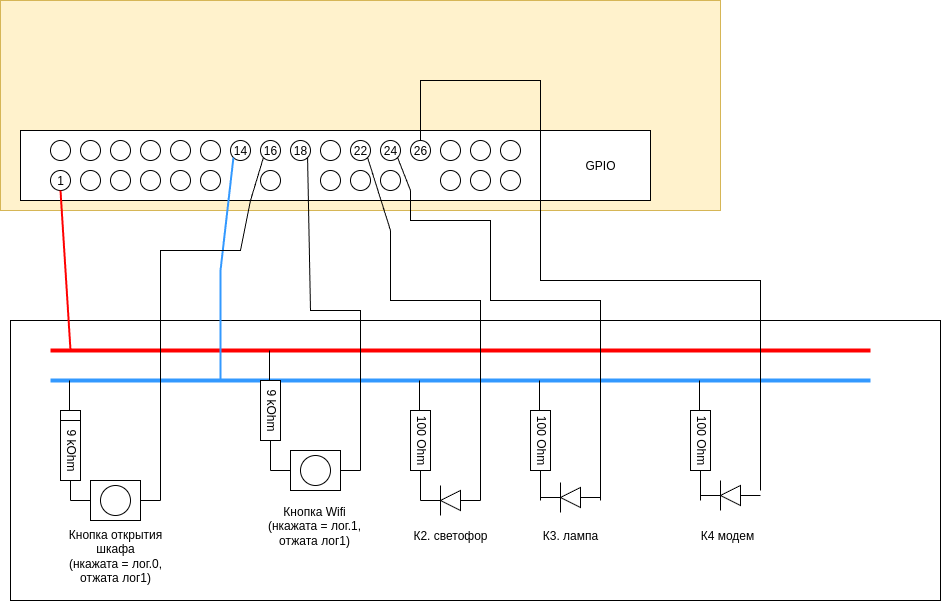

The diagram above was exported from draw.io. Its source (the exported page's mxGraphModel, read from the mxfile embedded in the PNG):
<mxGraphModel dx="954" dy="610" grid="1" gridSize="10" guides="1" tooltips="1" connect="1" arrows="1" fold="1" page="1" pageScale="1" pageWidth="827" pageHeight="1169" math="0" shadow="0">
  <root>
    <mxCell id="0" />
    <mxCell id="1" parent="0" />
    <mxCell id="Dsch31ZrVeKq7lY6bDxy-1" value="" style="rounded=0;whiteSpace=wrap;html=1;fillColor=#fff2cc;strokeColor=#d6b656;" vertex="1" parent="1">
      <mxGeometry x="150" y="190" width="720" height="210" as="geometry" />
    </mxCell>
    <mxCell id="Dsch31ZrVeKq7lY6bDxy-2" value="" style="rounded=0;whiteSpace=wrap;html=1;" vertex="1" parent="1">
      <mxGeometry x="170" y="320" width="630" height="70" as="geometry" />
    </mxCell>
    <mxCell id="Dsch31ZrVeKq7lY6bDxy-3" value="1" style="ellipse;whiteSpace=wrap;html=1;aspect=fixed;" vertex="1" parent="1">
      <mxGeometry x="200" y="360" width="20" height="20" as="geometry" />
    </mxCell>
    <mxCell id="Dsch31ZrVeKq7lY6bDxy-4" value="" style="ellipse;whiteSpace=wrap;html=1;aspect=fixed;" vertex="1" parent="1">
      <mxGeometry x="200" y="330" width="20" height="20" as="geometry" />
    </mxCell>
    <mxCell id="Dsch31ZrVeKq7lY6bDxy-5" value="" style="ellipse;whiteSpace=wrap;html=1;aspect=fixed;" vertex="1" parent="1">
      <mxGeometry x="230" y="330" width="20" height="20" as="geometry" />
    </mxCell>
    <mxCell id="Dsch31ZrVeKq7lY6bDxy-6" value="" style="ellipse;whiteSpace=wrap;html=1;aspect=fixed;" vertex="1" parent="1">
      <mxGeometry x="230" y="360" width="20" height="20" as="geometry" />
    </mxCell>
    <mxCell id="Dsch31ZrVeKq7lY6bDxy-7" value="" style="ellipse;whiteSpace=wrap;html=1;aspect=fixed;" vertex="1" parent="1">
      <mxGeometry x="260" y="330" width="20" height="20" as="geometry" />
    </mxCell>
    <mxCell id="Dsch31ZrVeKq7lY6bDxy-8" value="" style="ellipse;whiteSpace=wrap;html=1;aspect=fixed;" vertex="1" parent="1">
      <mxGeometry x="260" y="360" width="20" height="20" as="geometry" />
    </mxCell>
    <mxCell id="Dsch31ZrVeKq7lY6bDxy-9" value="" style="ellipse;whiteSpace=wrap;html=1;aspect=fixed;" vertex="1" parent="1">
      <mxGeometry x="290" y="330" width="20" height="20" as="geometry" />
    </mxCell>
    <mxCell id="Dsch31ZrVeKq7lY6bDxy-10" value="" style="ellipse;whiteSpace=wrap;html=1;aspect=fixed;" vertex="1" parent="1">
      <mxGeometry x="290" y="360" width="20" height="20" as="geometry" />
    </mxCell>
    <mxCell id="Dsch31ZrVeKq7lY6bDxy-11" value="" style="ellipse;whiteSpace=wrap;html=1;aspect=fixed;" vertex="1" parent="1">
      <mxGeometry x="320" y="330" width="20" height="20" as="geometry" />
    </mxCell>
    <mxCell id="Dsch31ZrVeKq7lY6bDxy-12" value="" style="ellipse;whiteSpace=wrap;html=1;aspect=fixed;" vertex="1" parent="1">
      <mxGeometry x="320" y="360" width="20" height="20" as="geometry" />
    </mxCell>
    <mxCell id="Dsch31ZrVeKq7lY6bDxy-13" value="" style="ellipse;whiteSpace=wrap;html=1;aspect=fixed;" vertex="1" parent="1">
      <mxGeometry x="350" y="330" width="20" height="20" as="geometry" />
    </mxCell>
    <mxCell id="Dsch31ZrVeKq7lY6bDxy-14" value="" style="ellipse;whiteSpace=wrap;html=1;aspect=fixed;" vertex="1" parent="1">
      <mxGeometry x="350" y="360" width="20" height="20" as="geometry" />
    </mxCell>
    <mxCell id="Dsch31ZrVeKq7lY6bDxy-15" value="14" style="ellipse;whiteSpace=wrap;html=1;aspect=fixed;" vertex="1" parent="1">
      <mxGeometry x="380" y="330" width="20" height="20" as="geometry" />
    </mxCell>
    <mxCell id="Dsch31ZrVeKq7lY6bDxy-17" value="16" style="ellipse;whiteSpace=wrap;html=1;aspect=fixed;" vertex="1" parent="1">
      <mxGeometry x="410" y="330" width="20" height="20" as="geometry" />
    </mxCell>
    <mxCell id="Dsch31ZrVeKq7lY6bDxy-18" value="" style="ellipse;whiteSpace=wrap;html=1;aspect=fixed;" vertex="1" parent="1">
      <mxGeometry x="410" y="360" width="20" height="20" as="geometry" />
    </mxCell>
    <mxCell id="Dsch31ZrVeKq7lY6bDxy-19" value="18" style="ellipse;whiteSpace=wrap;html=1;aspect=fixed;" vertex="1" parent="1">
      <mxGeometry x="440" y="330" width="20" height="20" as="geometry" />
    </mxCell>
    <mxCell id="Dsch31ZrVeKq7lY6bDxy-21" value="" style="ellipse;whiteSpace=wrap;html=1;aspect=fixed;" vertex="1" parent="1">
      <mxGeometry x="470" y="330" width="20" height="20" as="geometry" />
    </mxCell>
    <mxCell id="Dsch31ZrVeKq7lY6bDxy-22" value="" style="ellipse;whiteSpace=wrap;html=1;aspect=fixed;" vertex="1" parent="1">
      <mxGeometry x="470" y="360" width="20" height="20" as="geometry" />
    </mxCell>
    <mxCell id="Dsch31ZrVeKq7lY6bDxy-23" value="22" style="ellipse;whiteSpace=wrap;html=1;aspect=fixed;" vertex="1" parent="1">
      <mxGeometry x="500" y="330" width="20" height="20" as="geometry" />
    </mxCell>
    <mxCell id="Dsch31ZrVeKq7lY6bDxy-24" value="" style="ellipse;whiteSpace=wrap;html=1;aspect=fixed;" vertex="1" parent="1">
      <mxGeometry x="500" y="360" width="20" height="20" as="geometry" />
    </mxCell>
    <mxCell id="Dsch31ZrVeKq7lY6bDxy-25" value="24" style="ellipse;whiteSpace=wrap;html=1;aspect=fixed;" vertex="1" parent="1">
      <mxGeometry x="530" y="330" width="20" height="20" as="geometry" />
    </mxCell>
    <mxCell id="Dsch31ZrVeKq7lY6bDxy-26" value="" style="ellipse;whiteSpace=wrap;html=1;aspect=fixed;" vertex="1" parent="1">
      <mxGeometry x="530" y="360" width="20" height="20" as="geometry" />
    </mxCell>
    <mxCell id="Dsch31ZrVeKq7lY6bDxy-27" value="26" style="ellipse;whiteSpace=wrap;html=1;aspect=fixed;" vertex="1" parent="1">
      <mxGeometry x="560" y="330" width="20" height="20" as="geometry" />
    </mxCell>
    <mxCell id="Dsch31ZrVeKq7lY6bDxy-29" value="" style="ellipse;whiteSpace=wrap;html=1;aspect=fixed;" vertex="1" parent="1">
      <mxGeometry x="590" y="330" width="20" height="20" as="geometry" />
    </mxCell>
    <mxCell id="Dsch31ZrVeKq7lY6bDxy-30" value="" style="ellipse;whiteSpace=wrap;html=1;aspect=fixed;" vertex="1" parent="1">
      <mxGeometry x="590" y="360" width="20" height="20" as="geometry" />
    </mxCell>
    <mxCell id="Dsch31ZrVeKq7lY6bDxy-31" value="" style="ellipse;whiteSpace=wrap;html=1;aspect=fixed;" vertex="1" parent="1">
      <mxGeometry x="620" y="330" width="20" height="20" as="geometry" />
    </mxCell>
    <mxCell id="Dsch31ZrVeKq7lY6bDxy-32" value="" style="ellipse;whiteSpace=wrap;html=1;aspect=fixed;" vertex="1" parent="1">
      <mxGeometry x="620" y="360" width="20" height="20" as="geometry" />
    </mxCell>
    <mxCell id="Dsch31ZrVeKq7lY6bDxy-33" value="" style="ellipse;whiteSpace=wrap;html=1;aspect=fixed;" vertex="1" parent="1">
      <mxGeometry x="650" y="330" width="20" height="20" as="geometry" />
    </mxCell>
    <mxCell id="Dsch31ZrVeKq7lY6bDxy-34" value="" style="ellipse;whiteSpace=wrap;html=1;aspect=fixed;" vertex="1" parent="1">
      <mxGeometry x="650" y="360" width="20" height="20" as="geometry" />
    </mxCell>
    <mxCell id="Dsch31ZrVeKq7lY6bDxy-37" value="GPIO" style="text;html=1;align=center;verticalAlign=middle;whiteSpace=wrap;rounded=0;" vertex="1" parent="1">
      <mxGeometry x="720" y="340" width="60" height="30" as="geometry" />
    </mxCell>
    <mxCell id="Dsch31ZrVeKq7lY6bDxy-38" value="" style="rounded=0;whiteSpace=wrap;html=1;" vertex="1" parent="1">
      <mxGeometry x="160" y="510" width="930" height="280" as="geometry" />
    </mxCell>
    <mxCell id="Dsch31ZrVeKq7lY6bDxy-40" value="" style="endArrow=none;html=1;rounded=0;strokeWidth=4;strokeColor=#FF0000;" edge="1" parent="1">
      <mxGeometry width="50" height="50" relative="1" as="geometry">
        <mxPoint x="200" y="540" as="sourcePoint" />
        <mxPoint x="1020" y="540" as="targetPoint" />
      </mxGeometry>
    </mxCell>
    <mxCell id="Dsch31ZrVeKq7lY6bDxy-41" value="" style="endArrow=none;html=1;rounded=0;entryX=0.5;entryY=1;entryDx=0;entryDy=0;strokeColor=#FF0000;strokeWidth=2;" edge="1" parent="1" target="Dsch31ZrVeKq7lY6bDxy-3">
      <mxGeometry width="50" height="50" relative="1" as="geometry">
        <mxPoint x="220" y="540" as="sourcePoint" />
        <mxPoint x="440" y="430" as="targetPoint" />
      </mxGeometry>
    </mxCell>
    <mxCell id="Dsch31ZrVeKq7lY6bDxy-42" value="" style="endArrow=none;html=1;rounded=0;strokeWidth=4;strokeColor=#3399FF;" edge="1" parent="1">
      <mxGeometry width="50" height="50" relative="1" as="geometry">
        <mxPoint x="200" y="570" as="sourcePoint" />
        <mxPoint x="1020" y="570" as="targetPoint" />
      </mxGeometry>
    </mxCell>
    <mxCell id="Dsch31ZrVeKq7lY6bDxy-43" value="" style="endArrow=none;html=1;rounded=0;entryX=0;entryY=1;entryDx=0;entryDy=0;strokeColor=#3399FF;strokeWidth=2;" edge="1" parent="1" target="Dsch31ZrVeKq7lY6bDxy-15">
      <mxGeometry width="50" height="50" relative="1" as="geometry">
        <mxPoint x="370" y="570" as="sourcePoint" />
        <mxPoint x="380" y="340" as="targetPoint" />
        <Array as="points">
          <mxPoint x="370" y="460" />
        </Array>
      </mxGeometry>
    </mxCell>
    <mxCell id="Dsch31ZrVeKq7lY6bDxy-54" value="" style="group;rotation=90;" vertex="1" connectable="0" parent="1">
      <mxGeometry x="160" y="620" width="120" height="20" as="geometry" />
    </mxCell>
    <mxCell id="Dsch31ZrVeKq7lY6bDxy-48" value="9 kOhm" style="rounded=0;whiteSpace=wrap;html=1;rotation=90;" vertex="1" parent="Dsch31ZrVeKq7lY6bDxy-54">
      <mxGeometry x="30" width="60" height="20" as="geometry" />
    </mxCell>
    <mxCell id="Dsch31ZrVeKq7lY6bDxy-49" value="" style="endArrow=none;html=1;rounded=0;exitX=0;exitY=0.25;exitDx=0;exitDy=0;" edge="1" parent="Dsch31ZrVeKq7lY6bDxy-54">
      <mxGeometry width="50" height="50" relative="1" as="geometry">
        <mxPoint x="59" y="-20" as="sourcePoint" />
        <mxPoint x="59" y="-50" as="targetPoint" />
      </mxGeometry>
    </mxCell>
    <mxCell id="Dsch31ZrVeKq7lY6bDxy-50" value="" style="endArrow=none;html=1;rounded=0;exitX=0;exitY=0.25;exitDx=0;exitDy=0;" edge="1" parent="Dsch31ZrVeKq7lY6bDxy-54">
      <mxGeometry width="50" height="50" relative="1" as="geometry">
        <mxPoint x="60" y="70" as="sourcePoint" />
        <mxPoint x="60" y="40" as="targetPoint" />
      </mxGeometry>
    </mxCell>
    <mxCell id="Dsch31ZrVeKq7lY6bDxy-55" value="" style="group;rotation=90;" vertex="1" connectable="0" parent="1">
      <mxGeometry x="510" y="620" width="120" height="20" as="geometry" />
    </mxCell>
    <mxCell id="Dsch31ZrVeKq7lY6bDxy-51" value="100 Ohm" style="rounded=0;whiteSpace=wrap;html=1;rotation=90;" vertex="1" parent="Dsch31ZrVeKq7lY6bDxy-55">
      <mxGeometry x="30" width="60" height="20" as="geometry" />
    </mxCell>
    <mxCell id="Dsch31ZrVeKq7lY6bDxy-52" value="" style="endArrow=none;html=1;rounded=0;exitX=0;exitY=0.25;exitDx=0;exitDy=0;" edge="1" parent="Dsch31ZrVeKq7lY6bDxy-55">
      <mxGeometry width="50" height="50" relative="1" as="geometry">
        <mxPoint x="59" y="-20" as="sourcePoint" />
        <mxPoint x="59" y="-50" as="targetPoint" />
      </mxGeometry>
    </mxCell>
    <mxCell id="Dsch31ZrVeKq7lY6bDxy-53" value="" style="endArrow=none;html=1;rounded=0;exitX=0;exitY=0.25;exitDx=0;exitDy=0;" edge="1" parent="Dsch31ZrVeKq7lY6bDxy-55">
      <mxGeometry width="50" height="50" relative="1" as="geometry">
        <mxPoint x="60" y="70" as="sourcePoint" />
        <mxPoint x="60" y="40" as="targetPoint" />
      </mxGeometry>
    </mxCell>
    <mxCell id="Dsch31ZrVeKq7lY6bDxy-56" value="9 kOhm" style="rounded=0;whiteSpace=wrap;html=1;rotation=90;" vertex="1" parent="1">
      <mxGeometry x="190" y="630" width="60" height="20" as="geometry" />
    </mxCell>
    <mxCell id="Dsch31ZrVeKq7lY6bDxy-57" value="" style="group;rotation=90;" vertex="1" connectable="0" parent="1">
      <mxGeometry x="360" y="590" width="120" height="20" as="geometry" />
    </mxCell>
    <mxCell id="Dsch31ZrVeKq7lY6bDxy-58" value="9 kOhm" style="rounded=0;whiteSpace=wrap;html=1;rotation=90;" vertex="1" parent="Dsch31ZrVeKq7lY6bDxy-57">
      <mxGeometry x="30" width="60" height="20" as="geometry" />
    </mxCell>
    <mxCell id="Dsch31ZrVeKq7lY6bDxy-59" value="" style="endArrow=none;html=1;rounded=0;exitX=0;exitY=0.25;exitDx=0;exitDy=0;" edge="1" parent="Dsch31ZrVeKq7lY6bDxy-57">
      <mxGeometry width="50" height="50" relative="1" as="geometry">
        <mxPoint x="59" y="-20" as="sourcePoint" />
        <mxPoint x="59" y="-50" as="targetPoint" />
      </mxGeometry>
    </mxCell>
    <mxCell id="Dsch31ZrVeKq7lY6bDxy-60" value="" style="endArrow=none;html=1;rounded=0;exitX=0;exitY=0.25;exitDx=0;exitDy=0;" edge="1" parent="Dsch31ZrVeKq7lY6bDxy-57">
      <mxGeometry width="50" height="50" relative="1" as="geometry">
        <mxPoint x="60" y="70" as="sourcePoint" />
        <mxPoint x="60" y="40" as="targetPoint" />
      </mxGeometry>
    </mxCell>
    <mxCell id="Dsch31ZrVeKq7lY6bDxy-65" value="" style="group" vertex="1" connectable="0" parent="1">
      <mxGeometry x="420" y="640" width="90" height="40" as="geometry" />
    </mxCell>
    <mxCell id="Dsch31ZrVeKq7lY6bDxy-61" value="" style="rounded=0;whiteSpace=wrap;html=1;" vertex="1" parent="Dsch31ZrVeKq7lY6bDxy-65">
      <mxGeometry x="20" width="50" height="40" as="geometry" />
    </mxCell>
    <mxCell id="Dsch31ZrVeKq7lY6bDxy-62" value="" style="ellipse;whiteSpace=wrap;html=1;aspect=fixed;" vertex="1" parent="Dsch31ZrVeKq7lY6bDxy-65">
      <mxGeometry x="30" y="5" width="30" height="30" as="geometry" />
    </mxCell>
    <mxCell id="Dsch31ZrVeKq7lY6bDxy-63" value="" style="endArrow=none;html=1;rounded=0;" edge="1" parent="Dsch31ZrVeKq7lY6bDxy-65">
      <mxGeometry width="50" height="50" relative="1" as="geometry">
        <mxPoint x="70" y="20" as="sourcePoint" />
        <mxPoint x="90" y="20" as="targetPoint" />
      </mxGeometry>
    </mxCell>
    <mxCell id="Dsch31ZrVeKq7lY6bDxy-64" value="" style="endArrow=none;html=1;rounded=0;" edge="1" parent="Dsch31ZrVeKq7lY6bDxy-65">
      <mxGeometry width="50" height="50" relative="1" as="geometry">
        <mxPoint y="20" as="sourcePoint" />
        <mxPoint x="20" y="20" as="targetPoint" />
      </mxGeometry>
    </mxCell>
    <mxCell id="Dsch31ZrVeKq7lY6bDxy-66" value="" style="group" vertex="1" connectable="0" parent="1">
      <mxGeometry x="220" y="670" width="90" height="40" as="geometry" />
    </mxCell>
    <mxCell id="Dsch31ZrVeKq7lY6bDxy-67" value="" style="rounded=0;whiteSpace=wrap;html=1;" vertex="1" parent="Dsch31ZrVeKq7lY6bDxy-66">
      <mxGeometry x="20" width="50" height="40" as="geometry" />
    </mxCell>
    <mxCell id="Dsch31ZrVeKq7lY6bDxy-68" value="" style="ellipse;whiteSpace=wrap;html=1;aspect=fixed;" vertex="1" parent="Dsch31ZrVeKq7lY6bDxy-66">
      <mxGeometry x="30" y="5" width="30" height="30" as="geometry" />
    </mxCell>
    <mxCell id="Dsch31ZrVeKq7lY6bDxy-69" value="" style="endArrow=none;html=1;rounded=0;" edge="1" parent="Dsch31ZrVeKq7lY6bDxy-66">
      <mxGeometry width="50" height="50" relative="1" as="geometry">
        <mxPoint x="70" y="20" as="sourcePoint" />
        <mxPoint x="90" y="20" as="targetPoint" />
      </mxGeometry>
    </mxCell>
    <mxCell id="Dsch31ZrVeKq7lY6bDxy-70" value="" style="endArrow=none;html=1;rounded=0;" edge="1" parent="Dsch31ZrVeKq7lY6bDxy-66">
      <mxGeometry width="50" height="50" relative="1" as="geometry">
        <mxPoint y="20" as="sourcePoint" />
        <mxPoint x="20" y="20" as="targetPoint" />
      </mxGeometry>
    </mxCell>
    <mxCell id="Dsch31ZrVeKq7lY6bDxy-71" value="" style="endArrow=none;html=1;rounded=0;entryX=0;entryY=1;entryDx=0;entryDy=0;" edge="1" parent="1" target="Dsch31ZrVeKq7lY6bDxy-17">
      <mxGeometry width="50" height="50" relative="1" as="geometry">
        <mxPoint x="310" y="690" as="sourcePoint" />
        <mxPoint x="400" y="580" as="targetPoint" />
        <Array as="points">
          <mxPoint x="310" y="440" />
          <mxPoint x="390" y="440" />
          <mxPoint x="400" y="390" />
        </Array>
      </mxGeometry>
    </mxCell>
    <mxCell id="Dsch31ZrVeKq7lY6bDxy-72" value="Кнопка открытия шкафа&lt;div&gt;(нкажата = лог.0, отжата лог1)&lt;/div&gt;" style="text;html=1;align=center;verticalAlign=middle;whiteSpace=wrap;rounded=0;" vertex="1" parent="1">
      <mxGeometry x="215" y="730" width="100" height="30" as="geometry" />
    </mxCell>
    <mxCell id="Dsch31ZrVeKq7lY6bDxy-78" value="" style="endArrow=none;html=1;rounded=0;entryX=1;entryY=1;entryDx=0;entryDy=0;" edge="1" parent="1" target="Dsch31ZrVeKq7lY6bDxy-19">
      <mxGeometry width="50" height="50" relative="1" as="geometry">
        <mxPoint x="510" y="660" as="sourcePoint" />
        <mxPoint x="400" y="580" as="targetPoint" />
        <Array as="points">
          <mxPoint x="510" y="500" />
          <mxPoint x="460" y="500" />
        </Array>
      </mxGeometry>
    </mxCell>
    <mxCell id="Dsch31ZrVeKq7lY6bDxy-79" value="Кнопка Wifi&lt;div&gt;(нкажата = лог.1, отжата лог1)&lt;/div&gt;" style="text;html=1;align=center;verticalAlign=middle;whiteSpace=wrap;rounded=0;" vertex="1" parent="1">
      <mxGeometry x="414" y="700" width="100" height="30" as="geometry" />
    </mxCell>
    <mxCell id="Dsch31ZrVeKq7lY6bDxy-81" value="" style="group;rotation=90;" vertex="1" connectable="0" parent="1">
      <mxGeometry x="630" y="620" width="120" height="20" as="geometry" />
    </mxCell>
    <mxCell id="Dsch31ZrVeKq7lY6bDxy-82" value="100 Ohm" style="rounded=0;whiteSpace=wrap;html=1;rotation=90;" vertex="1" parent="Dsch31ZrVeKq7lY6bDxy-81">
      <mxGeometry x="30" width="60" height="20" as="geometry" />
    </mxCell>
    <mxCell id="Dsch31ZrVeKq7lY6bDxy-83" value="" style="endArrow=none;html=1;rounded=0;exitX=0;exitY=0.25;exitDx=0;exitDy=0;" edge="1" parent="Dsch31ZrVeKq7lY6bDxy-81">
      <mxGeometry width="50" height="50" relative="1" as="geometry">
        <mxPoint x="59" y="-20" as="sourcePoint" />
        <mxPoint x="59" y="-50" as="targetPoint" />
      </mxGeometry>
    </mxCell>
    <mxCell id="Dsch31ZrVeKq7lY6bDxy-84" value="" style="endArrow=none;html=1;rounded=0;exitX=0;exitY=0.25;exitDx=0;exitDy=0;" edge="1" parent="Dsch31ZrVeKq7lY6bDxy-81">
      <mxGeometry width="50" height="50" relative="1" as="geometry">
        <mxPoint x="60" y="70" as="sourcePoint" />
        <mxPoint x="60" y="40" as="targetPoint" />
      </mxGeometry>
    </mxCell>
    <mxCell id="Dsch31ZrVeKq7lY6bDxy-85" value="" style="group;rotation=90;" vertex="1" connectable="0" parent="1">
      <mxGeometry x="790" y="620" width="120" height="20" as="geometry" />
    </mxCell>
    <mxCell id="Dsch31ZrVeKq7lY6bDxy-86" value="100 Ohm" style="rounded=0;whiteSpace=wrap;html=1;rotation=90;" vertex="1" parent="Dsch31ZrVeKq7lY6bDxy-85">
      <mxGeometry x="30" width="60" height="20" as="geometry" />
    </mxCell>
    <mxCell id="Dsch31ZrVeKq7lY6bDxy-87" value="" style="endArrow=none;html=1;rounded=0;exitX=0;exitY=0.25;exitDx=0;exitDy=0;" edge="1" parent="Dsch31ZrVeKq7lY6bDxy-85">
      <mxGeometry width="50" height="50" relative="1" as="geometry">
        <mxPoint x="59" y="-20" as="sourcePoint" />
        <mxPoint x="59" y="-50" as="targetPoint" />
      </mxGeometry>
    </mxCell>
    <mxCell id="Dsch31ZrVeKq7lY6bDxy-88" value="" style="endArrow=none;html=1;rounded=0;exitX=0;exitY=0.25;exitDx=0;exitDy=0;" edge="1" parent="Dsch31ZrVeKq7lY6bDxy-85">
      <mxGeometry width="50" height="50" relative="1" as="geometry">
        <mxPoint x="60" y="70" as="sourcePoint" />
        <mxPoint x="60" y="40" as="targetPoint" />
      </mxGeometry>
    </mxCell>
    <mxCell id="Dsch31ZrVeKq7lY6bDxy-94" value="" style="group;rotation=-180;" vertex="1" connectable="0" parent="1">
      <mxGeometry x="690" y="672" width="60" height="30" as="geometry" />
    </mxCell>
    <mxCell id="Dsch31ZrVeKq7lY6bDxy-89" value="" style="triangle;whiteSpace=wrap;html=1;rotation=-180;" vertex="1" parent="Dsch31ZrVeKq7lY6bDxy-94">
      <mxGeometry x="20" y="5" width="20" height="20" as="geometry" />
    </mxCell>
    <mxCell id="Dsch31ZrVeKq7lY6bDxy-90" value="" style="endArrow=none;html=1;rounded=0;" edge="1" parent="Dsch31ZrVeKq7lY6bDxy-94">
      <mxGeometry width="50" height="50" relative="1" as="geometry">
        <mxPoint x="20" as="sourcePoint" />
        <mxPoint x="20" y="30" as="targetPoint" />
      </mxGeometry>
    </mxCell>
    <mxCell id="Dsch31ZrVeKq7lY6bDxy-92" value="" style="endArrow=none;html=1;rounded=0;" edge="1" parent="Dsch31ZrVeKq7lY6bDxy-94">
      <mxGeometry width="50" height="50" relative="1" as="geometry">
        <mxPoint x="60" y="15" as="sourcePoint" />
        <mxPoint x="40" y="15" as="targetPoint" />
      </mxGeometry>
    </mxCell>
    <mxCell id="Dsch31ZrVeKq7lY6bDxy-93" value="" style="endArrow=none;html=1;rounded=0;" edge="1" parent="Dsch31ZrVeKq7lY6bDxy-94">
      <mxGeometry width="50" height="50" relative="1" as="geometry">
        <mxPoint x="20" y="15" as="sourcePoint" />
        <mxPoint y="15" as="targetPoint" />
      </mxGeometry>
    </mxCell>
    <mxCell id="Dsch31ZrVeKq7lY6bDxy-95" value="" style="group;rotation=-180;" vertex="1" connectable="0" parent="1">
      <mxGeometry x="850" y="670" width="60" height="30" as="geometry" />
    </mxCell>
    <mxCell id="Dsch31ZrVeKq7lY6bDxy-96" value="" style="triangle;whiteSpace=wrap;html=1;rotation=-180;" vertex="1" parent="Dsch31ZrVeKq7lY6bDxy-95">
      <mxGeometry x="20" y="5" width="20" height="20" as="geometry" />
    </mxCell>
    <mxCell id="Dsch31ZrVeKq7lY6bDxy-97" value="" style="endArrow=none;html=1;rounded=0;" edge="1" parent="Dsch31ZrVeKq7lY6bDxy-95">
      <mxGeometry width="50" height="50" relative="1" as="geometry">
        <mxPoint x="20" as="sourcePoint" />
        <mxPoint x="20" y="30" as="targetPoint" />
      </mxGeometry>
    </mxCell>
    <mxCell id="Dsch31ZrVeKq7lY6bDxy-98" value="" style="endArrow=none;html=1;rounded=0;" edge="1" parent="Dsch31ZrVeKq7lY6bDxy-95">
      <mxGeometry width="50" height="50" relative="1" as="geometry">
        <mxPoint x="60" y="15" as="sourcePoint" />
        <mxPoint x="40" y="15" as="targetPoint" />
      </mxGeometry>
    </mxCell>
    <mxCell id="Dsch31ZrVeKq7lY6bDxy-99" value="" style="endArrow=none;html=1;rounded=0;" edge="1" parent="Dsch31ZrVeKq7lY6bDxy-95">
      <mxGeometry width="50" height="50" relative="1" as="geometry">
        <mxPoint x="20" y="15" as="sourcePoint" />
        <mxPoint y="15" as="targetPoint" />
      </mxGeometry>
    </mxCell>
    <mxCell id="Dsch31ZrVeKq7lY6bDxy-100" value="" style="group;rotation=-180;" vertex="1" connectable="0" parent="1">
      <mxGeometry x="570" y="675" width="60" height="30" as="geometry" />
    </mxCell>
    <mxCell id="Dsch31ZrVeKq7lY6bDxy-101" value="" style="triangle;whiteSpace=wrap;html=1;rotation=-180;" vertex="1" parent="Dsch31ZrVeKq7lY6bDxy-100">
      <mxGeometry x="20" y="5" width="20" height="20" as="geometry" />
    </mxCell>
    <mxCell id="Dsch31ZrVeKq7lY6bDxy-102" value="" style="endArrow=none;html=1;rounded=0;" edge="1" parent="Dsch31ZrVeKq7lY6bDxy-100">
      <mxGeometry width="50" height="50" relative="1" as="geometry">
        <mxPoint x="20" as="sourcePoint" />
        <mxPoint x="20" y="30" as="targetPoint" />
      </mxGeometry>
    </mxCell>
    <mxCell id="Dsch31ZrVeKq7lY6bDxy-103" value="" style="endArrow=none;html=1;rounded=0;" edge="1" parent="Dsch31ZrVeKq7lY6bDxy-100">
      <mxGeometry width="50" height="50" relative="1" as="geometry">
        <mxPoint x="60" y="15" as="sourcePoint" />
        <mxPoint x="40" y="15" as="targetPoint" />
      </mxGeometry>
    </mxCell>
    <mxCell id="Dsch31ZrVeKq7lY6bDxy-104" value="" style="endArrow=none;html=1;rounded=0;" edge="1" parent="Dsch31ZrVeKq7lY6bDxy-100">
      <mxGeometry width="50" height="50" relative="1" as="geometry">
        <mxPoint x="20" y="15" as="sourcePoint" />
        <mxPoint y="15" as="targetPoint" />
      </mxGeometry>
    </mxCell>
    <mxCell id="Dsch31ZrVeKq7lY6bDxy-107" value="" style="endArrow=none;html=1;rounded=0;exitX=1;exitY=1;exitDx=0;exitDy=0;" edge="1" parent="1" source="Dsch31ZrVeKq7lY6bDxy-23">
      <mxGeometry width="50" height="50" relative="1" as="geometry">
        <mxPoint x="220" y="580" as="sourcePoint" />
        <mxPoint x="630" y="690" as="targetPoint" />
        <Array as="points">
          <mxPoint x="540" y="420" />
          <mxPoint x="540" y="490" />
          <mxPoint x="630" y="490" />
        </Array>
      </mxGeometry>
    </mxCell>
    <mxCell id="Dsch31ZrVeKq7lY6bDxy-108" value="К2. светофор" style="text;html=1;align=center;verticalAlign=middle;whiteSpace=wrap;rounded=0;" vertex="1" parent="1">
      <mxGeometry x="550" y="710" width="100" height="30" as="geometry" />
    </mxCell>
    <mxCell id="Dsch31ZrVeKq7lY6bDxy-111" value="" style="endArrow=none;html=1;rounded=0;entryX=1;entryY=1;entryDx=0;entryDy=0;" edge="1" parent="1" target="Dsch31ZrVeKq7lY6bDxy-25">
      <mxGeometry width="50" height="50" relative="1" as="geometry">
        <mxPoint x="750" y="690" as="sourcePoint" />
        <mxPoint x="580" y="540" as="targetPoint" />
        <Array as="points">
          <mxPoint x="750" y="490" />
          <mxPoint x="640" y="490" />
          <mxPoint x="640" y="410" />
          <mxPoint x="560" y="410" />
          <mxPoint x="560" y="380" />
        </Array>
      </mxGeometry>
    </mxCell>
    <mxCell id="Dsch31ZrVeKq7lY6bDxy-112" value="" style="endArrow=none;html=1;rounded=0;entryX=0.5;entryY=0;entryDx=0;entryDy=0;" edge="1" parent="1" target="Dsch31ZrVeKq7lY6bDxy-27">
      <mxGeometry width="50" height="50" relative="1" as="geometry">
        <mxPoint x="910" y="680" as="sourcePoint" />
        <mxPoint x="580" y="540" as="targetPoint" />
        <Array as="points">
          <mxPoint x="910" y="470" />
          <mxPoint x="690" y="470" />
          <mxPoint x="690" y="400" />
          <mxPoint x="690" y="270" />
          <mxPoint x="570" y="270" />
        </Array>
      </mxGeometry>
    </mxCell>
    <mxCell id="Dsch31ZrVeKq7lY6bDxy-113" value="К3. лампа" style="text;html=1;align=center;verticalAlign=middle;whiteSpace=wrap;rounded=0;" vertex="1" parent="1">
      <mxGeometry x="670" y="710" width="100" height="30" as="geometry" />
    </mxCell>
    <mxCell id="Dsch31ZrVeKq7lY6bDxy-114" value="К4 модем" style="text;html=1;align=center;verticalAlign=middle;whiteSpace=wrap;rounded=0;" vertex="1" parent="1">
      <mxGeometry x="827" y="710" width="100" height="30" as="geometry" />
    </mxCell>
  </root>
</mxGraphModel>